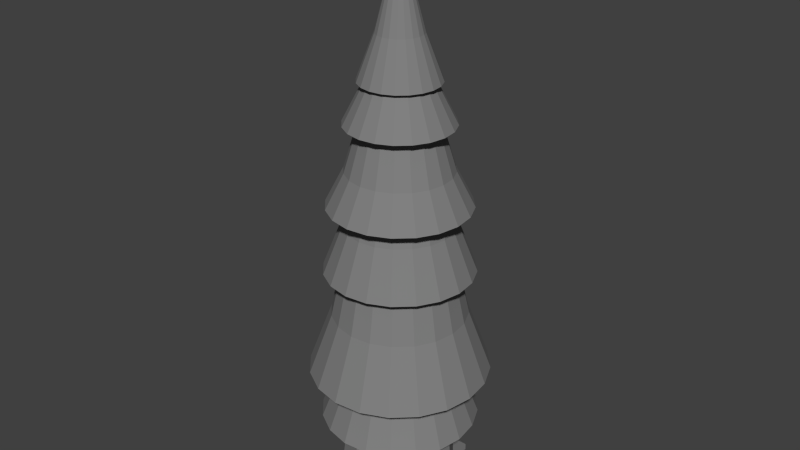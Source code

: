 # Source: LowPolyTree.blend  (saved by Blender 2.68.0; exported with 4.5.12 LTS)
import bpy
from mathutils import Matrix  # noqa: F401  (used for matrix-valued properties, if any)

bpy.ops.wm.read_factory_settings(use_empty=True)
scene = bpy.context.scene
scene.name = 'Scene'

# ---- collections
col_collection_1 = bpy.data.collections.new('Collection 1'); scene.collection.children.link(col_collection_1)

# ---- materials (node trees are filled in below, after node groups)
mat_tdsk_lowpolytree = bpy.data.materials.new('TDSK_LowPolyTree')
mat_tdsk_lowpolytree.alpha_threshold = 0.0
mat_tdsk_lowpolytree.use_transparent_shadow = False
mat_tdsk_lowpolytree.diffuse_color = (0.2203, 0.2203, 0.2203, 1.0)
mat_tdsk_lowpolytree.roughness = 0.5

# ---- material node trees

# ---- world
world_world = bpy.data.worlds.new('World'); scene.world = world_world
world_world.color = (0.05088, 0.05088, 0.05088)
world_world.use_sun_shadow = False
world_world.sun_shadow_jitter_overblur = 0.0
world_world.cycles.sampling_method = 'MANUAL'
world_world.cycles.sample_map_resolution = 256

# ---- meshes
me_headusobjexport584_group5 = bpy.data.meshes.new('headusOBJexport584 group5')
me_headusobjexport584_group5.from_pydata([(-0.0814, 0.5067, -0.1185), (-0.1203, 0.5067, -0.07997), (-0.1414, 0.5067, -0.02943), (-0.1415, 0.5067, -0.001979), (-0.1416, 0.5067, 0.02547), (-0.1208, 0.5067, 0.07636), (-0.08223, 0.5067, 0.1155), (-0.05696, 0.5067, 0.1262), (-0.03169, 0.5067, 0.1369), (0.0231, 0.5067, 0.1374), (0.07835, 0.5067, 0.1237), (0.1127, 0.5067, 0.07827), (0.1338, 0.5067, 0.02772), (0.1339, 0.5067, 0.0002763), (0.134, 0.5067, -0.02717), (0.1132, 0.5067, -0.07806), (0.07462, 0.5067, -0.1172), (0.04935, 0.5067, -0.1279), (0.02408, 0.5067, -0.1386), (-0.0307, 0.5067, -0.1391), (-0.08439, 0.2986, -0.1273), (-0.1256, 0.2882, -0.08642), (-0.03059, 0.309, -0.1491), (0.02489, 0.3246, -0.1527), (0.1223, 0.3258, -0.08406), (0.08582, 0.3313, -0.1267), (0.1472, 0.3313, -0.0337), (0.122, 0.309, 0.08212), (0.1471, 0.3246, 0.03251), (0.08529, 0.2986, 0.1299), (0.0308, 0.2891, 0.1423), (-0.02504, 0.2869, 0.146), (-0.1221, 0.2723, 0.0772), (-0.08596, 0.2802, 0.1201), (-0.1473, 0.2802, 0.02708), (-0.1511, 0.2861, -0.03658), (-0.09267, 2.205e-06, -0.1356), (-0.03461, 2.205e-06, -0.1591), (0.02323, 2.205e-06, -0.1677), (0.03971, 2.205e-06, -0.167), (0.06178, 2.205e-06, -0.1578), (0.05952, 2.205e-06, -0.1523), (0.09582, 2.205e-06, -0.1369), (0.08376, 2.205e-06, -0.1483), (0.1302, 2.205e-06, -0.08927), (0.1605, 2.205e-06, -0.03889), (0.1663, 2.205e-06, -0.02331), (0.1663, 2.205e-06, 0.0006093), (0.1603, 2.205e-06, 0.0005264), (0.1602, 2.205e-06, 0.03995), (0.1296, 2.205e-06, 0.08976), (0.1661, 2.205e-06, 0.02453), (0.08506, 2.205e-06, 0.1339), (0.027, 2.205e-06, 0.1574), (-0.03083, 2.205e-06, 0.166), (-0.04732, 2.205e-06, 0.1653), (-0.06939, 2.205e-06, 0.1561), (-0.06713, 2.205e-06, 0.1506), (-0.1034, 2.205e-06, 0.1352), (-0.1378, 2.205e-06, 0.08757), (-0.09137, 2.205e-06, 0.1466), (-0.1681, 2.205e-06, 0.03719), (-0.1739, 2.205e-06, 0.02161), (-0.1739, 2.205e-06, -0.002312), (-0.1679, 2.205e-06, -0.002228), (-0.1678, 2.205e-06, -0.04165), (-0.1372, 2.205e-06, -0.09146), (-0.1737, 2.205e-06, -0.02623), (-0.1352, 0.09103, -0.09009), (-0.09133, 0.09103, -0.1335), (-0.1648, 0.1045, -0.04103), (-0.1651, 0.1045, 0.03662), (-0.1721, 0.08044, 0.02141), (-0.1511, 0.2827, -0.003473), (-0.165, 0.1045, -0.002204), (-0.1358, 0.09103, 0.08624), (-0.1017, 0.1045, 0.1327), (-0.03023, 0.1045, 0.163), (-0.04685, 0.08044, 0.1636), (-0.0555, 0.2836, 0.1331), (-0.06598, 0.1045, 0.1478), (0.02654, 0.09103, 0.155), (0.08828, 0.09103, 0.1387), (0.1276, 0.09103, 0.08839), (0.1572, 0.1045, 0.03932), (0.1575, 0.1045, -0.03832), (0.1645, 0.08044, -0.02311), (0.1471, 0.328, -0.0005977), (0.1573, 0.1045, 0.0005013), (0.1282, 0.09103, -0.08794), (0.09411, 0.1045, -0.1344), (0.02262, 0.1045, -0.1647), (0.03925, 0.08044, -0.1653), (0.05536, 0.328, -0.1397), (0.05837, 0.1045, -0.1495), (-0.03415, 0.09103, -0.1567), (-0.2334, 2.205e-06, -0.006394), (-0.2334, 2.205e-06, 0.0001383), (-0.2335, 2.205e-06, -0.003128), (-0.2332, 0.01918, 0.0001113), (-0.172, 0.08044, -0.026), (-0.2332, 0.01918, -0.006363), (-0.2332, 0.01973, -0.003126), (-0.1719, 0.08447, -0.002296), (-0.09508, 2.205e-06, 0.2099), (-0.08907, 2.205e-06, 0.2124), (-0.09208, 2.205e-06, 0.2112), (-0.089, 0.01918, 0.2122), (-0.09051, 0.08044, 0.1451), (-0.09496, 0.01918, 0.2097), (-0.09198, 0.01973, 0.2109), (-0.06864, 0.08447, 0.1543), (0.2258, 2.205e-06, 0.004692), (0.2258, 2.205e-06, -0.001841), (0.2258, 2.205e-06, 0.001426), (0.2256, 0.01918, -0.001813), (0.1643, 0.08044, 0.0243), (0.2256, 0.01918, 0.004661), (0.2256, 0.01973, 0.001424), (0.1643, 0.08447, 0.0005943), (0.08747, 2.205e-06, -0.2116), (0.08146, 2.205e-06, -0.2141), (0.08447, 2.205e-06, -0.2129), (0.08139, 0.01918, -0.2139), (0.0829, 0.08044, -0.1468), (0.08736, 0.01918, -0.2114), (0.08437, 0.01973, -0.2126), (0.06103, 0.08447, -0.156), (-0.1818, 0.2471, -0.1508), (-0.2154, 0.2471, -0.08806), (-0.1601, 0.3936, -0.06549), (-0.1351, 0.3936, -0.1122), (-0.2279, 0.2471, -0.01662), (-0.1694, 0.3936, -0.01229), (-0.2179, 0.2471, 0.05647), (-0.162, 0.3936, 0.04213), (-0.1865, 0.2471, 0.1241), (-0.1386, 0.3936, 0.09247), (-0.1367, 0.2471, 0.1796), (-0.1015, 0.3936, 0.1338), (-0.0734, 0.2471, 0.2175), (-0.05437, 0.3936, 0.162), (-0.002842, 0.2471, 0.2342), (-0.001831, 0.3936, 0.1745), (0.06811, 0.2471, 0.228), (0.051, 0.3936, 0.1698), (0.1325, 0.2471, 0.1995), (0.09895, 0.3936, 0.1486), (0.184, 0.2471, 0.1515), (0.1373, 0.3936, 0.1129), (0.2176, 0.2471, 0.08872), (0.1624, 0.3936, 0.06615), (0.2301, 0.2471, 0.01729), (0.1716, 0.3936, 0.01296), (0.2201, 0.2471, -0.05581), (0.1642, 0.3936, -0.04147), (0.1887, 0.2471, -0.1234), (0.1408, 0.3936, -0.09181), (0.1389, 0.2471, -0.1789), (0.1037, 0.3936, -0.1331), (0.07563, 0.2471, -0.2168), (0.0566, 0.3936, -0.1614), (0.005062, 0.2471, -0.2335), (0.004055, 0.3936, -0.1738), (-0.06588, 0.2471, -0.2273), (-0.04877, 0.3936, -0.1692), (-0.1303, 0.2471, -0.1988), (-0.09673, 0.3936, -0.148), (-0.1258, 0.5471, -0.05149), (-0.1061, 0.5471, -0.08829), (-0.1331, 0.5471, -0.00961), (-0.1273, 0.5471, 0.03324), (-0.1088, 0.5471, 0.07287), (-0.07966, 0.5471, 0.1054), (-0.04257, 0.5471, 0.1276), (-0.001205, 0.5471, 0.1374), (0.04039, 0.5471, 0.1338), (0.07814, 0.5471, 0.1171), (0.1083, 0.5471, 0.08895), (0.1281, 0.5471, 0.05215), (0.1353, 0.5471, 0.01027), (0.1295, 0.5471, -0.03258), (0.1111, 0.5471, -0.07221), (0.08188, 0.5471, -0.1047), (0.04479, 0.5471, -0.127), (0.003429, 0.5471, -0.1368), (-0.03816, 0.5471, -0.1331), (-0.07591, 0.5471, -0.1164), (-0.1138, 0.6616, -0.04657), (-0.09594, 0.6616, -0.07988), (-0.1204, 0.6616, -0.008667), (-0.1151, 0.6616, 0.03012), (-0.09841, 0.6616, 0.06599), (-0.072, 0.6616, 0.09543), (-0.03843, 0.6616, 0.1156), (-0.0009842, 0.6616, 0.1244), (0.03666, 0.6616, 0.1211), (0.07082, 0.6616, 0.106), (0.09817, 0.6616, 0.08054), (0.116, 0.6616, 0.04723), (0.1226, 0.6616, 0.009326), (0.1173, 0.6616, -0.02946), (0.1006, 0.6616, -0.06533), (0.07422, 0.6616, -0.09477), (0.04065, 0.6616, -0.1149), (0.003208, 0.6616, -0.1238), (-0.03444, 0.6616, -0.1205), (-0.0686, 0.6616, -0.1053), (-0.204, 0.3975, -0.1668), (-0.2429, 0.3975, -0.09593), (-0.1806, 0.5746, -0.07135), (-0.1516, 0.5746, -0.1241), (-0.2579, 0.3975, -0.01569), (-0.1918, 0.5746, -0.0116), (-0.2476, 0.3975, 0.06613), (-0.1841, 0.5746, 0.04933), (-0.2129, 0.3975, 0.1415), (-0.1582, 0.5746, 0.1055), (-0.1572, 0.3975, 0.2031), (-0.1168, 0.5746, 0.1513), (-0.08609, 0.3975, 0.2448), (-0.06383, 0.5746, 0.1823), (-0.006416, 0.3975, 0.2625), (-0.004494, 0.5746, 0.1956), (0.07399, 0.3975, 0.2547), (0.05539, 0.5746, 0.1897), (0.1473, 0.3975, 0.2219), (0.11, 0.5746, 0.1653), (0.2062, 0.3975, 0.1674), (0.1539, 0.5746, 0.1248), (0.2451, 0.3975, 0.0966), (0.1828, 0.5746, 0.07201), (0.2601, 0.3975, 0.01635), (0.194, 0.5746, 0.01226), (0.2498, 0.3975, -0.06546), (0.1863, 0.5746, -0.04866), (0.2151, 0.3975, -0.1408), (0.1605, 0.5746, -0.1048), (0.1595, 0.3975, -0.2024), (0.119, 0.5746, -0.1506), (0.08831, 0.3975, -0.2441), (0.06605, 0.5746, -0.1817), (0.00864, 0.3975, -0.2619), (0.006718, 0.5746, -0.1949), (-0.07177, 0.3975, -0.254), (-0.05316, 0.5746, -0.1891), (-0.1451, 0.3975, -0.2212), (-0.1077, 0.5746, -0.1647), (-0.1419, 0.76, -0.0561), (-0.1191, 0.76, -0.09762), (-0.1507, 0.76, -0.009061), (-0.1447, 0.76, 0.0389), (-0.1243, 0.76, 0.08309), (-0.09172, 0.76, 0.1192), (-0.05001, 0.76, 0.1436), (-0.003304, 0.76, 0.1541), (0.04384, 0.76, 0.1494), (0.0868, 0.76, 0.1302), (0.1214, 0.76, 0.09829), (0.1442, 0.76, 0.05677), (0.153, 0.76, 0.009721), (0.1469, 0.76, -0.03824), (0.1266, 0.76, -0.08243), (0.09394, 0.76, -0.1185), (0.05223, 0.76, -0.143), (0.005524, 0.76, -0.1534), (-0.04162, 0.76, -0.1488), (-0.08458, 0.76, -0.1296), (-0.1284, 0.8983, -0.05075), (-0.1077, 0.8983, -0.08833), (-0.1363, 0.8983, -0.00817), (-0.1308, 0.8983, 0.03524), (-0.1124, 0.8983, 0.07524), (-0.08291, 0.8983, 0.1079), (-0.04516, 0.8983, 0.13), (-0.002884, 0.8983, 0.1395), (0.03978, 0.8983, 0.1353), (0.07867, 0.8983, 0.1179), (0.11, 0.8983, 0.08899), (0.1306, 0.8983, 0.05141), (0.1386, 0.8983, 0.00883), (0.1331, 0.8983, -0.03458), (0.1147, 0.8983, -0.07458), (0.08513, 0.8983, -0.1072), (0.04738, 0.8983, -0.1294), (0.005104, 0.8983, -0.1388), (-0.03756, 0.8983, -0.1346), (-0.07645, 0.8983, -0.1172), (-0.1636, 0.7048, -0.1315), (-0.196, 0.7048, -0.0742), (-0.1457, 0.8418, -0.05517), (-0.1216, 0.8418, -0.09782), (-0.2091, 0.7048, -0.009632), (-0.1554, 0.8418, -0.007088), (-0.2016, 0.7048, 0.05592), (-0.1498, 0.8418, 0.04172), (-0.1743, 0.7048, 0.116), (-0.1295, 0.8418, 0.08648), (-0.1298, 0.7048, 0.1648), (-0.09634, 0.8418, 0.1228), (-0.07244, 0.7048, 0.1975), (-0.05366, 0.8418, 0.1471), (-0.007935, 0.7048, 0.2109), (-0.005627, 0.8418, 0.1571), (0.05746, 0.7048, 0.2036), (0.04308, 0.8418, 0.1517), (0.1173, 0.7048, 0.1765), (0.08767, 0.8418, 0.1315), (0.1658, 0.7048, 0.1321), (0.1238, 0.8418, 0.09848), (0.1982, 0.7048, 0.07487), (0.1479, 0.8418, 0.05583), (0.2113, 0.7048, 0.01029), (0.1576, 0.8418, 0.007748), (0.2038, 0.7048, -0.05526), (0.1521, 0.8418, -0.04106), (0.1765, 0.7048, -0.1154), (0.1317, 0.8418, -0.08582), (0.132, 0.7048, -0.1641), (0.09856, 0.8418, -0.1221), (0.07467, 0.7048, -0.1968), (0.05589, 0.8418, -0.1465), (0.01015, 0.7048, -0.2102), (0.007847, 0.8418, -0.1564), (-0.05524, 0.7048, -0.203), (-0.04085, 0.8418, -0.1511), (-0.1151, 0.7048, -0.1759), (-0.08544, 0.8418, -0.1309), (-0.1144, 0.9853, -0.04337), (-0.09547, 0.9853, -0.07694), (-0.1221, 0.9853, -0.00551), (-0.1177, 0.9853, 0.03292), (-0.1017, 0.9853, 0.06816), (-0.07561, 0.9853, 0.09675), (-0.04201, 0.9853, 0.1159), (-0.004192, 0.9853, 0.1238), (0.03415, 0.9853, 0.1195), (0.06925, 0.9853, 0.1036), (0.09769, 0.9853, 0.0776), (0.1167, 0.9853, 0.04403), (0.1243, 0.9853, 0.00617), (0.1199, 0.9853, -0.03226), (0.1039, 0.9853, -0.06749), (0.07783, 0.9853, -0.09609), (0.04424, 0.9853, -0.1153), (0.006413, 0.9853, -0.1231), (-0.03193, 0.9853, -0.1189), (-0.06703, 0.9853, -0.103), (-0.1035, 1.092, -0.03922), (-0.0863, 1.092, -0.06961), (-0.1104, 1.092, -0.004956), (-0.1064, 1.092, 0.02983), (-0.09194, 1.092, 0.06172), (-0.06833, 1.092, 0.0876), (-0.03792, 1.092, 0.1049), (-0.003689, 1.092, 0.112), (0.03101, 1.092, 0.1082), (0.06279, 1.092, 0.09382), (0.08852, 1.092, 0.07027), (0.1057, 1.092, 0.03988), (0.1126, 1.092, 0.005616), (0.1087, 1.092, -0.02916), (0.09417, 1.092, -0.06106), (0.07055, 1.092, -0.08694), (0.04014, 1.092, -0.1043), (0.005913, 1.092, -0.1114), (-0.02879, 1.092, -0.1076), (-0.06057, 1.092, -0.09316), (-0.1552, 0.8959, -0.1248), (-0.186, 0.8959, -0.07041), (-0.1382, 0.9954, -0.05235), (-0.1153, 0.9954, -0.09283), (-0.1984, 0.8959, -0.009125), (-0.1474, 0.9954, -0.00671), (-0.1913, 0.8959, 0.05309), (-0.1421, 0.9954, 0.03962), (-0.1653, 0.8959, 0.1101), (-0.1228, 0.9954, 0.0821), (-0.1231, 0.8959, 0.1564), (-0.09138, 0.9954, 0.1166), (-0.0687, 0.8959, 0.1875), (-0.05087, 0.9954, 0.1397), (-0.007473, 0.8959, 0.2002), (-0.00528, 0.9954, 0.1491), (0.05459, 0.8959, 0.1933), (0.04094, 0.9954, 0.144), (0.1114, 0.8959, 0.1675), (0.08326, 0.9954, 0.1248), (0.1575, 0.8959, 0.1254), (0.1175, 0.9954, 0.09349), (0.1882, 0.8959, 0.07107), (0.1404, 0.9954, 0.05301), (0.2006, 0.8959, 0.009784), (0.1497, 0.9954, 0.00737), (0.1935, 0.8959, -0.05243), (0.1444, 0.9954, -0.03895), (0.1676, 0.8959, -0.1095), (0.125, 0.9954, -0.08143), (0.1253, 0.8959, -0.1558), (0.0936, 0.9954, -0.1159), (0.07092, 0.8959, -0.1868), (0.0531, 0.9954, -0.139), (0.009697, 0.8959, -0.1995), (0.007504, 0.9954, -0.1485), (-0.05237, 0.8959, -0.1926), (-0.03872, 0.9954, -0.1434), (-0.1092, 0.8959, -0.1669), (-0.08104, 0.9954, -0.1242), (-0.1086, 1.1, -0.04114), (-0.09055, 1.1, -0.07301), (-0.1158, 1.1, -0.005213), (-0.1117, 1.1, 0.03126), (-0.09646, 1.1, 0.0647), (-0.0717, 1.1, 0.09184), (-0.03982, 1.1, 0.11), (-0.003922, 1.1, 0.1175), (0.03246, 1.1, 0.1135), (0.06578, 1.1, 0.09836), (0.09277, 1.1, 0.07367), (0.1108, 1.1, 0.0418), (0.1181, 1.1, 0.005873), (0.1139, 1.1, -0.0306), (0.09869, 1.1, -0.06404), (0.07393, 1.1, -0.09118), (0.04204, 1.1, -0.1094), (0.006145, 1.1, -0.1168), (-0.03024, 1.1, -0.1128), (-0.06356, 1.1, -0.0977), (-0.09816, 1.177, -0.03721), (-0.08185, 1.177, -0.06605), (-0.1047, 1.177, -0.004687), (-0.101, 1.177, 0.02832), (-0.0872, 1.177, 0.05859), (-0.06479, 1.177, 0.08316), (-0.03593, 1.177, 0.09962), (-0.003445, 1.177, 0.1064), (0.02949, 1.177, 0.1027), (0.05965, 1.177, 0.08906), (0.08407, 1.177, 0.06671), (0.1004, 1.177, 0.03787), (0.107, 1.177, 0.005347), (0.1032, 1.177, -0.02766), (0.08943, 1.177, -0.05793), (0.06702, 1.177, -0.0825), (0.03815, 1.177, -0.09896), (0.005665, 1.177, -0.1057), (-0.02727, 1.177, -0.1021), (-0.05742, 1.177, -0.0884), (-0.117, 1.124, -0.09416), (-0.1402, 1.124, -0.0531), (-0.1041, 1.199, -0.03946), (-0.08682, 1.199, -0.07003), (-0.1496, 1.124, -0.006811), (-0.1111, 1.199, -0.004988), (-0.1442, 1.124, 0.04018), (-0.1071, 1.199, 0.03), (-0.1246, 1.124, 0.08326), (-0.0925, 1.199, 0.06209), (-0.0927, 1.124, 0.1182), (-0.06874, 1.199, 0.08812), (-0.05162, 1.124, 0.1417), (-0.03815, 1.199, 0.1056), (-0.005375, 1.124, 0.1513), (-0.003716, 1.199, 0.1127), (0.0415, 1.124, 0.1461), (0.03119, 1.199, 0.1089), (0.08443, 1.124, 0.1266), (0.06315, 1.199, 0.09438), (0.1192, 1.124, 0.09482), (0.08904, 1.199, 0.07069), (0.1424, 1.124, 0.05376), (0.1063, 1.199, 0.04012), (0.1518, 1.124, 0.007471), (0.1133, 1.199, 0.005647), (0.1464, 1.124, -0.03952), (0.1093, 1.199, -0.02934), (0.1268, 1.124, -0.0826), (0.09472, 1.199, -0.06142), (0.09492, 1.124, -0.1176), (0.07096, 1.199, -0.08746), (0.05384, 1.124, -0.141), (0.04037, 1.199, -0.1049), (0.007595, 1.124, -0.1506), (0.005939, 1.199, -0.1121), (-0.03928, 1.124, -0.1454), (-0.02897, 1.199, -0.1082), (-0.08221, 1.124, -0.126), (-0.06093, 1.199, -0.09371), (-0.06618, 1.278, -0.02512), (-0.05513, 1.278, -0.04467), (-0.07065, 1.278, -0.003071), (-0.06809, 1.278, 0.01931), (-0.05876, 1.278, 0.03983), (-0.04357, 1.278, 0.05648), (-0.024, 1.278, 0.06764), (-0.001976, 1.278, 0.07221), (0.02035, 1.278, 0.06974), (0.04079, 1.278, 0.06048), (0.05735, 1.278, 0.04533), (0.06841, 1.278, 0.02578), (0.07287, 1.278, 0.003731), (0.07032, 1.278, -0.01865), (0.06098, 1.278, -0.03917), (0.04579, 1.278, -0.05582), (0.02622, 1.278, -0.06698), (0.0042, 1.278, -0.07155), (-0.01813, 1.278, -0.06908), (-0.03857, 1.278, -0.05982), (-0.04635, 1.381, -0.01762), (-0.03855, 1.381, -0.03141), (-0.0495, 1.381, -0.002069), (-0.0477, 1.381, 0.01371), (-0.04111, 1.381, 0.02819), (-0.0304, 1.381, 0.03993), (-0.0166, 1.381, 0.0478), (-0.001068, 1.381, 0.05102), (0.01468, 1.381, 0.04928), (0.02909, 1.381, 0.04275), (0.04078, 1.381, 0.03207), (0.04857, 1.381, 0.01828), (0.05172, 1.381, 0.002728), (0.04992, 1.381, -0.01305), (0.04333, 1.381, -0.02753), (0.03262, 1.381, -0.03927), (0.01882, 1.381, -0.04714), (0.003288, 1.381, -0.05036), (-0.01246, 1.381, -0.04862), (-0.02687, 1.381, -0.04209), (-0.08588, 1.238, -0.0688), (-0.1032, 1.238, -0.03848), (-0.05921, 1.363, -0.02211), (-0.04919, 1.363, -0.03964), (-0.1103, 1.238, -0.00435), (-0.06332, 1.363, -0.002376), (-0.1065, 1.238, 0.03024), (-0.06113, 1.363, 0.01762), (-0.09221, 1.238, 0.06189), (-0.05284, 1.363, 0.03592), (-0.06874, 1.238, 0.08752), (-0.03928, 1.363, 0.05074), (-0.03844, 1.238, 0.1046), (-0.02176, 1.363, 0.06063), (-0.004265, 1.238, 0.1115), (-0.001999, 1.363, 0.06461), (0.03043, 1.238, 0.1075), (0.01807, 1.363, 0.0623), (0.06226, 1.238, 0.09303), (0.03647, 1.363, 0.05393), (0.08811, 1.238, 0.06947), (0.05141, 1.363, 0.0403), (0.1054, 1.238, 0.03914), (0.06143, 1.363, 0.02277), (0.1126, 1.238, 0.00501), (0.06554, 1.363, 0.003036), (0.1088, 1.238, -0.02957), (0.06335, 1.363, -0.01696), (0.09443, 1.238, -0.06123), (0.05507, 1.363, -0.03526), (0.07096, 1.238, -0.08686), (0.0415, 1.363, -0.05008), (0.04066, 1.238, -0.104), (0.02398, 1.363, -0.05997), (0.006489, 1.238, -0.1108), (0.004219, 1.363, -0.06395), (-0.02821, 1.238, -0.1069), (-0.01584, 1.363, -0.06164), (-0.06004, 1.238, -0.09237), (-0.03424, 1.363, -0.05326), (-0.02748, 1.494, -0.0103), (-0.02273, 1.494, -0.01862), (-0.02943, 1.494, -0.0009527), (-0.02839, 1.494, 0.008525), (-0.02446, 1.494, 0.0172), (-0.01803, 1.494, 0.02423), (-0.009727, 1.494, 0.02891), (-0.0003624, 1.494, 0.0308), (0.009148, 1.494, 0.0297), (0.01787, 1.494, 0.02573), (0.02495, 1.494, 0.01928), (0.0297, 1.494, 0.01097), (0.03165, 1.494, 0.001613), (0.03061, 1.494, -0.007865), (0.02668, 1.494, -0.01654), (0.02025, 1.494, -0.02356), (0.01195, 1.494, -0.02825), (0.002583, 1.494, -0.03014), (-0.006924, 1.494, -0.02904), (-0.01565, 1.494, -0.02507), (-0.0002022, 1.664, -0.0001577), (1.526e-05, 1.664, -0.0005397), (-0.0002899, 1.664, 0.0002713), (-0.0002441, 1.664, 0.0007063), (-6.485e-05, 1.664, 0.001105), (0.0002327, 1.664, 0.001427), (0.0006142, 1.664, 0.001642), (0.001041, 1.664, 0.001729), (0.00148, 1.664, 0.001678), (0.001881, 1.664, 0.001496), (0.002205, 1.664, 0.0012), (0.002422, 1.664, 0.0008183), (0.002514, 1.664, 0.0003893), (0.002464, 1.664, -4.566e-05), (0.002285, 1.664, -0.0004447), (0.001991, 1.664, -0.0007666), (0.00161, 1.664, -0.0009817), (0.001179, 1.664, -0.001069), (0.0007401, 1.664, -0.001019), (0.0003433, 1.664, -0.0008357)], [], [(0, 20, 21, 1), (20, 0, 19, 22), (18, 23, 22, 19), (15, 24, 25, 16), (14, 26, 24, 15), (11, 27, 28, 12), (10, 29, 27, 11), (9, 30, 29, 10), (8, 31, 30, 9), (5, 32, 33, 6), (4, 34, 32, 5), (1, 21, 35, 2), (44, 89, 85, 45), (99, 102, 98, 97), (38, 39, 40, 41), (76, 75, 59, 58), (42, 41, 40, 43), (67, 100, 70, 65), (75, 71, 61, 59), (45, 46, 47, 48), (37, 95, 91, 38), (49, 48, 47, 51), (101, 100, 67, 96), (83, 82, 52, 50), (82, 81, 53, 52), (54, 55, 56, 57), (99, 97, 62, 72), (123, 121, 39, 92), (58, 57, 56, 60), (102, 101, 96, 98), (61, 62, 63, 64), (77, 78, 55, 54), (113, 115, 118, 114), (65, 64, 63, 67), (84, 83, 50, 49), (68, 21, 20, 69), (70, 35, 21, 68), (71, 34, 73, 74), (75, 32, 34, 71), (76, 33, 32, 75), (77, 31, 79, 80), (81, 30, 31, 77), (82, 29, 30, 81), (83, 27, 29, 82), (84, 28, 27, 83), (85, 26, 87, 88), (89, 24, 26, 85), (90, 25, 24, 89), (91, 23, 93, 94), (95, 22, 23, 91), (69, 20, 22, 95), (91, 92, 39, 38), (68, 69, 36, 66), (62, 97, 98, 63), (42, 90, 89, 44), (100, 101, 102, 103), (125, 124, 43, 120), (81, 77, 54, 53), (55, 105, 106, 56), (109, 108, 60, 104), (108, 109, 110, 111), (113, 46, 86, 115), (118, 117, 112, 114), (46, 113, 114, 47), (105, 55, 78, 107), (116, 117, 118, 119), (117, 116, 51, 112), (123, 126, 122, 121), (39, 121, 122, 40), (125, 120, 122, 126), (124, 125, 126, 127), (127, 94, 90, 124), (127, 126, 123, 92), (40, 122, 120, 43), (94, 127, 92, 91), (94, 93, 25, 90), (17, 93, 23, 18), (124, 90, 42, 43), (105, 107, 110, 106), (119, 88, 84, 116), (119, 118, 115, 86), (47, 114, 112, 51), (88, 119, 86, 85), (88, 87, 28, 84), (13, 87, 26, 14), (116, 84, 49, 51), (111, 80, 76, 108), (111, 110, 107, 78), (56, 106, 104, 60), (80, 111, 78, 77), (80, 79, 33, 76), (7, 79, 31, 8), (36, 69, 95, 37), (103, 74, 70, 100), (103, 102, 99, 72), (63, 98, 96, 67), (74, 103, 72, 71), (74, 73, 35, 70), (3, 73, 34, 4), (108, 76, 58, 60), (70, 68, 66, 65), (85, 86, 46, 45), (71, 72, 62, 61), (35, 73, 3, 2), (33, 79, 7, 6), (28, 87, 13, 12), (25, 93, 17, 16), (128, 129, 130, 131), (129, 132, 133, 130), (132, 134, 135, 133), (134, 136, 137, 135), (136, 138, 139, 137), (138, 140, 141, 139), (140, 142, 143, 141), (142, 144, 145, 143), (144, 146, 147, 145), (146, 148, 149, 147), (148, 150, 151, 149), (150, 152, 153, 151), (152, 154, 155, 153), (154, 156, 157, 155), (156, 158, 159, 157), (158, 160, 161, 159), (160, 162, 163, 161), (162, 164, 165, 163), (164, 166, 167, 165), (166, 128, 131, 167), (131, 130, 168, 169), (130, 133, 170, 168), (133, 135, 171, 170), (135, 137, 172, 171), (137, 139, 173, 172), (139, 141, 174, 173), (141, 143, 175, 174), (143, 145, 176, 175), (145, 147, 177, 176), (147, 149, 178, 177), (149, 151, 179, 178), (151, 153, 180, 179), (153, 155, 181, 180), (155, 157, 182, 181), (157, 159, 183, 182), (159, 161, 184, 183), (161, 163, 185, 184), (163, 165, 186, 185), (165, 167, 187, 186), (167, 131, 169, 187), (169, 168, 188, 189), (168, 170, 190, 188), (170, 171, 191, 190), (171, 172, 192, 191), (172, 173, 193, 192), (173, 174, 194, 193), (174, 175, 195, 194), (175, 176, 196, 195), (176, 177, 197, 196), (177, 178, 198, 197), (178, 179, 199, 198), (179, 180, 200, 199), (180, 181, 201, 200), (181, 182, 202, 201), (182, 183, 203, 202), (183, 184, 204, 203), (184, 185, 205, 204), (185, 186, 206, 205), (186, 187, 207, 206), (187, 169, 189, 207), (208, 209, 210, 211), (209, 212, 213, 210), (212, 214, 215, 213), (214, 216, 217, 215), (216, 218, 219, 217), (218, 220, 221, 219), (220, 222, 223, 221), (222, 224, 225, 223), (224, 226, 227, 225), (226, 228, 229, 227), (228, 230, 231, 229), (230, 232, 233, 231), (232, 234, 235, 233), (234, 236, 237, 235), (236, 238, 239, 237), (238, 240, 241, 239), (240, 242, 243, 241), (242, 244, 245, 243), (244, 246, 247, 245), (246, 208, 211, 247), (211, 210, 248, 249), (210, 213, 250, 248), (213, 215, 251, 250), (215, 217, 252, 251), (217, 219, 253, 252), (219, 221, 254, 253), (221, 223, 255, 254), (223, 225, 256, 255), (225, 227, 257, 256), (227, 229, 258, 257), (229, 231, 259, 258), (231, 233, 260, 259), (233, 235, 261, 260), (235, 237, 262, 261), (237, 239, 263, 262), (239, 241, 264, 263), (241, 243, 265, 264), (243, 245, 266, 265), (245, 247, 267, 266), (247, 211, 249, 267), (249, 248, 268, 269), (248, 250, 270, 268), (250, 251, 271, 270), (251, 252, 272, 271), (252, 253, 273, 272), (253, 254, 274, 273), (254, 255, 275, 274), (255, 256, 276, 275), (256, 257, 277, 276), (257, 258, 278, 277), (258, 259, 279, 278), (259, 260, 280, 279), (260, 261, 281, 280), (261, 262, 282, 281), (262, 263, 283, 282), (263, 264, 284, 283), (264, 265, 285, 284), (265, 266, 286, 285), (266, 267, 287, 286), (267, 249, 269, 287), (288, 289, 290, 291), (289, 292, 293, 290), (292, 294, 295, 293), (294, 296, 297, 295), (296, 298, 299, 297), (298, 300, 301, 299), (300, 302, 303, 301), (302, 304, 305, 303), (304, 306, 307, 305), (306, 308, 309, 307), (308, 310, 311, 309), (310, 312, 313, 311), (312, 314, 315, 313), (314, 316, 317, 315), (316, 318, 319, 317), (318, 320, 321, 319), (320, 322, 323, 321), (322, 324, 325, 323), (324, 326, 327, 325), (326, 288, 291, 327), (291, 290, 328, 329), (290, 293, 330, 328), (293, 295, 331, 330), (295, 297, 332, 331), (297, 299, 333, 332), (299, 301, 334, 333), (301, 303, 335, 334), (303, 305, 336, 335), (305, 307, 337, 336), (307, 309, 338, 337), (309, 311, 339, 338), (311, 313, 340, 339), (313, 315, 341, 340), (315, 317, 342, 341), (317, 319, 343, 342), (319, 321, 344, 343), (321, 323, 345, 344), (323, 325, 346, 345), (325, 327, 347, 346), (327, 291, 329, 347), (329, 328, 348, 349), (328, 330, 350, 348), (330, 331, 351, 350), (331, 332, 352, 351), (332, 333, 353, 352), (333, 334, 354, 353), (334, 335, 355, 354), (335, 336, 356, 355), (336, 337, 357, 356), (337, 338, 358, 357), (338, 339, 359, 358), (339, 340, 360, 359), (340, 341, 361, 360), (341, 342, 362, 361), (342, 343, 363, 362), (343, 344, 364, 363), (344, 345, 365, 364), (345, 346, 366, 365), (346, 347, 367, 366), (347, 329, 349, 367), (368, 369, 370, 371), (369, 372, 373, 370), (372, 374, 375, 373), (374, 376, 377, 375), (376, 378, 379, 377), (378, 380, 381, 379), (380, 382, 383, 381), (382, 384, 385, 383), (384, 386, 387, 385), (386, 388, 389, 387), (388, 390, 391, 389), (390, 392, 393, 391), (392, 394, 395, 393), (394, 396, 397, 395), (396, 398, 399, 397), (398, 400, 401, 399), (400, 402, 403, 401), (402, 404, 405, 403), (404, 406, 407, 405), (406, 368, 371, 407), (371, 370, 408, 409), (370, 373, 410, 408), (373, 375, 411, 410), (375, 377, 412, 411), (377, 379, 413, 412), (379, 381, 414, 413), (381, 383, 415, 414), (383, 385, 416, 415), (385, 387, 417, 416), (387, 389, 418, 417), (389, 391, 419, 418), (391, 393, 420, 419), (393, 395, 421, 420), (395, 397, 422, 421), (397, 399, 423, 422), (399, 401, 424, 423), (401, 403, 425, 424), (403, 405, 426, 425), (405, 407, 427, 426), (407, 371, 409, 427), (409, 408, 428, 429), (408, 410, 430, 428), (410, 411, 431, 430), (411, 412, 432, 431), (412, 413, 433, 432), (413, 414, 434, 433), (414, 415, 435, 434), (415, 416, 436, 435), (416, 417, 437, 436), (417, 418, 438, 437), (418, 419, 439, 438), (419, 420, 440, 439), (420, 421, 441, 440), (421, 422, 442, 441), (422, 423, 443, 442), (423, 424, 444, 443), (424, 425, 445, 444), (425, 426, 446, 445), (426, 427, 447, 446), (427, 409, 429, 447), (448, 449, 450, 451), (449, 452, 453, 450), (452, 454, 455, 453), (454, 456, 457, 455), (456, 458, 459, 457), (458, 460, 461, 459), (460, 462, 463, 461), (462, 464, 465, 463), (464, 466, 467, 465), (466, 468, 469, 467), (468, 470, 471, 469), (470, 472, 473, 471), (472, 474, 475, 473), (474, 476, 477, 475), (476, 478, 479, 477), (478, 480, 481, 479), (480, 482, 483, 481), (482, 484, 485, 483), (484, 486, 487, 485), (486, 448, 451, 487), (451, 450, 488, 489), (450, 453, 490, 488), (453, 455, 491, 490), (455, 457, 492, 491), (457, 459, 493, 492), (459, 461, 494, 493), (461, 463, 495, 494), (463, 465, 496, 495), (465, 467, 497, 496), (467, 469, 498, 497), (469, 471, 499, 498), (471, 473, 500, 499), (473, 475, 501, 500), (475, 477, 502, 501), (477, 479, 503, 502), (479, 481, 504, 503), (481, 483, 505, 504), (483, 485, 506, 505), (485, 487, 507, 506), (487, 451, 489, 507), (489, 488, 508, 509), (488, 490, 510, 508), (490, 491, 511, 510), (491, 492, 512, 511), (492, 493, 513, 512), (493, 494, 514, 513), (494, 495, 515, 514), (495, 496, 516, 515), (496, 497, 517, 516), (497, 498, 518, 517), (498, 499, 519, 518), (499, 500, 520, 519), (500, 501, 521, 520), (501, 502, 522, 521), (502, 503, 523, 522), (503, 504, 524, 523), (504, 505, 525, 524), (505, 506, 526, 525), (506, 507, 527, 526), (507, 489, 509, 527), (528, 529, 530, 531), (529, 532, 533, 530), (532, 534, 535, 533), (534, 536, 537, 535), (536, 538, 539, 537), (538, 540, 541, 539), (540, 542, 543, 541), (542, 544, 545, 543), (544, 546, 547, 545), (546, 548, 549, 547), (548, 550, 551, 549), (550, 552, 553, 551), (552, 554, 555, 553), (554, 556, 557, 555), (556, 558, 559, 557), (558, 560, 561, 559), (560, 562, 563, 561), (562, 564, 565, 563), (564, 566, 567, 565), (566, 528, 531, 567), (531, 530, 568, 569), (530, 533, 570, 568), (533, 535, 571, 570), (535, 537, 572, 571), (537, 539, 573, 572), (539, 541, 574, 573), (541, 543, 575, 574), (543, 545, 576, 575), (545, 547, 577, 576), (547, 549, 578, 577), (549, 551, 579, 578), (551, 553, 580, 579), (553, 555, 581, 580), (555, 557, 582, 581), (557, 559, 583, 582), (559, 561, 584, 583), (561, 563, 585, 584), (563, 565, 586, 585), (565, 567, 587, 586), (567, 531, 569, 587), (569, 568, 588, 589), (568, 570, 590, 588), (570, 571, 591, 590), (571, 572, 592, 591), (572, 573, 593, 592), (573, 574, 594, 593), (574, 575, 595, 594), (575, 576, 596, 595), (576, 577, 597, 596), (577, 578, 598, 597), (578, 579, 599, 598), (579, 580, 600, 599), (580, 581, 601, 600), (581, 582, 602, 601), (582, 583, 603, 602), (583, 584, 604, 603), (584, 585, 605, 604), (585, 586, 606, 605), (586, 587, 607, 606), (587, 569, 589, 607), (110, 109, 104, 106)])
_uv = me_headusobjexport584_group5.uv_layers.new(name='UVMap')
_uv.uv.foreach_set('vector', [0.8084, 0.5576, 0.7657, 0.5725, 0.7533, 0.5374, 0.7989, 0.5244, 0.7657, 0.5725, 0.8084, 0.5576, 0.8199, 0.5905, 0.7799, 0.6067, 0.8331, 0.623, 0.7959, 0.6383, 0.7799, 0.6067, 0.8199, 0.5905, 0.8663, 0.6853, 0.8326, 0.7065, 0.8156, 0.6753, 0.8487, 0.655, 0.8429, 0.1894, 0.8088, 0.1705, 0.8245, 0.1385, 0.8591, 0.1583, 0.8167, 0.2551, 0.7761, 0.2404, 0.7908, 0.2083, 0.8286, 0.222, 0.8054, 0.2897, 0.7623, 0.2763, 0.7761, 0.2404, 0.8167, 0.2551, 0.797, 0.3248, 0.7519, 0.3105, 0.7623, 0.2763, 0.8054, 0.2897, 0.7902, 0.3583, 0.7438, 0.3456, 0.7519, 0.3105, 0.797, 0.3248, 0.7858, 0.4246, 0.7352, 0.425, 0.7374, 0.3887, 0.7865, 0.391, 0.7871, 0.4583, 0.7381, 0.4613, 0.7352, 0.425, 0.7858, 0.4246, 0.7989, 0.5244, 0.7533, 0.5374, 0.7445, 0.5026, 0.7914, 0.491, 0.7618, 0.1048, 0.7795, 0.1142, 0.7648, 0.1479, 0.7433, 0.1378, 0.04285, 0.009, 0.04116, 0.008969, 0.04133, 0.004952, 0.04459, 0.005978, 0.7291, 0.6646, 0.7346, 0.6737, 0.7408, 0.6875, 0.7375, 0.6891, 0.6972, 0.3892, 0.6945, 0.4255, 0.6743, 0.4258, 0.6735, 0.3875, 0.7515, 0.7107, 0.7375, 0.6891, 0.7408, 0.6875, 0.7478, 0.7009, 0.6812, 0.5046, 0.6976, 0.502, 0.7051, 0.5108, 0.6817, 0.5152, 0.6945, 0.4255, 0.698, 0.4619, 0.6744, 0.4641, 0.6743, 0.4258, 0.7433, 0.1378, 0.7401, 0.1478, 0.7336, 0.1615, 0.7302, 0.16, 0.7164, 0.6288, 0.735, 0.622, 0.7508, 0.6551, 0.7291, 0.6646, 0.7229, 0.1848, 0.7302, 0.16, 0.7336, 0.1615, 0.728, 0.1756, 0.03947, 0.008848, 0.0244, 0.04914, 0.01162, 0.03644, 0.038, 0.005699, 0.7306, 0.227, 0.7188, 0.2654, 0.6996, 0.2599, 0.7117, 0.2212, 0.7188, 0.2654, 0.7086, 0.3042, 0.6894, 0.2992, 0.6996, 0.2599, 0.6796, 0.3362, 0.6794, 0.3468, 0.6771, 0.3619, 0.6734, 0.3614, 0.04285, 0.009, 0.04459, 0.005978, 0.06846, 0.03889, 0.05469, 0.05049, 0.1623, 0.2584, 0.159, 0.2572, 0.1873, 0.2281, 0.2011, 0.2397, 0.6735, 0.3875, 0.6734, 0.3614, 0.6771, 0.3619, 0.6757, 0.377, 0.04116, 0.008969, 0.03947, 0.008848, 0.038, 0.005699, 0.04133, 0.004952, 0.6744, 0.4641, 0.6769, 0.4745, 0.6786, 0.4896, 0.6749, 0.4901, 0.7031, 0.3402, 0.6958, 0.3491, 0.6794, 0.3468, 0.6796, 0.3362, 0.4783, 0.02696, 0.4748, 0.02731, 0.4739, 0.02592, 0.4772, 0.02372, 0.6817, 0.5152, 0.6749, 0.4901, 0.6786, 0.4896, 0.6812, 0.5046, 0.745, 0.1934, 0.7306, 0.227, 0.7117, 0.2212, 0.7229, 0.1848, 0.7112, 0.5469, 0.7533, 0.5374, 0.7657, 0.5725, 0.7222, 0.5847, 0.7051, 0.5108, 0.7445, 0.5026, 0.7533, 0.5374, 0.7112, 0.5469, 0.698, 0.4619, 0.7381, 0.4613, 0.7409, 0.4813, 0.702, 0.4862, 0.6945, 0.4255, 0.7352, 0.425, 0.7381, 0.4613, 0.698, 0.4619, 0.6972, 0.3892, 0.7374, 0.3887, 0.7352, 0.425, 0.6945, 0.4255, 0.7031, 0.3402, 0.7438, 0.3456, 0.7405, 0.3671, 0.7006, 0.3647, 0.7086, 0.3042, 0.7519, 0.3105, 0.7438, 0.3456, 0.7031, 0.3402, 0.7188, 0.2654, 0.7623, 0.2763, 0.7519, 0.3105, 0.7086, 0.3042, 0.7306, 0.227, 0.7761, 0.2404, 0.7623, 0.2763, 0.7188, 0.2654, 0.745, 0.1934, 0.7908, 0.2083, 0.7761, 0.2404, 0.7306, 0.227, 0.7648, 0.1479, 0.8088, 0.1705, 0.7999, 0.1894, 0.7553, 0.1708, 0.7795, 0.1142, 0.8245, 0.1385, 0.8088, 0.1705, 0.7648, 0.1479, 0.7726, 0.6997, 0.8156, 0.6753, 0.8326, 0.7065, 0.7887, 0.7327, 0.7508, 0.6551, 0.7959, 0.6383, 0.8059, 0.6567, 0.762, 0.6773, 0.735, 0.622, 0.7799, 0.6067, 0.7959, 0.6383, 0.7508, 0.6551, 0.7222, 0.5847, 0.7657, 0.5725, 0.7799, 0.6067, 0.735, 0.622, 0.7508, 0.6551, 0.7496, 0.6666, 0.7346, 0.6737, 0.7291, 0.6646, 0.7112, 0.5469, 0.7222, 0.5847, 0.7034, 0.5907, 0.692, 0.552, 0.06846, 0.03889, 0.04459, 0.005978, 0.04587, 0.0044, 0.07697, 0.0262, 0.7515, 0.7107, 0.7726, 0.6997, 0.7887, 0.7327, 0.7714, 0.7429, 0.0244, 0.04914, 0.03947, 0.008848, 0.04116, 0.008969, 0.03952, 0.05036, 0.1627, 0.2617, 0.2051, 0.2698, 0.1948, 0.2845, 0.1599, 0.2637, 0.7086, 0.3042, 0.7031, 0.3402, 0.6796, 0.3362, 0.6894, 0.2992, 0.01863, 0.126, 0.04903, 0.09925, 0.05071, 0.1004, 0.03199, 0.1334, 0.04567, 0.09442, 0.004032, 0.08307, 0.01548, 0.06915, 0.04867, 0.09263, 0.004032, 0.08307, 0.04567, 0.09442, 0.04572, 0.09612, 0.004347, 0.09826, 0.4783, 0.02696, 0.4654, 0.06554, 0.448, 0.06111, 0.4748, 0.02731, 0.4739, 0.02592, 0.473, 0.02448, 0.4747, 0.02145, 0.4772, 0.02372, 0.4654, 0.06554, 0.4783, 0.02696, 0.4803, 0.02708, 0.4807, 0.06506, 0.04903, 0.09925, 0.01863, 0.126, 0.005766, 0.1134, 0.04586, 0.09781, 0.4315, 0.0357, 0.473, 0.02448, 0.4739, 0.02592, 0.4393, 0.04871, 0.473, 0.02448, 0.4315, 0.0357, 0.4343, 0.01792, 0.4747, 0.02145, 0.1623, 0.2584, 0.1626, 0.26, 0.1586, 0.2605, 0.159, 0.2572, 0.1873, 0.2281, 0.159, 0.2572, 0.1573, 0.2561, 0.1734, 0.2218, 0.1627, 0.2617, 0.1599, 0.2637, 0.1586, 0.2605, 0.1626, 0.26, 0.2051, 0.2698, 0.1627, 0.2617, 0.1626, 0.26, 0.2036, 0.2547, 0.7569, 0.6797, 0.762, 0.6773, 0.7726, 0.6997, 0.7627, 0.6935, 0.2036, 0.2547, 0.1626, 0.26, 0.1623, 0.2584, 0.2011, 0.2397, 0.1829, 0.2942, 0.1584, 0.2651, 0.1599, 0.2637, 0.1948, 0.2845, 0.762, 0.6773, 0.7569, 0.6797, 0.7496, 0.6666, 0.7508, 0.6551, 0.762, 0.6773, 0.8059, 0.6567, 0.8156, 0.6753, 0.7726, 0.6997, 0.8411, 0.6389, 0.8059, 0.6567, 0.7959, 0.6383, 0.8331, 0.623, 0.7627, 0.6935, 0.7726, 0.6997, 0.7515, 0.7107, 0.7478, 0.7009, 0.04903, 0.09925, 0.04586, 0.09781, 0.04572, 0.09612, 0.04974, 0.09589, 0.75, 0.1685, 0.7553, 0.1708, 0.745, 0.1934, 0.7433, 0.182, 0.4393, 0.04871, 0.4739, 0.02592, 0.4748, 0.02731, 0.448, 0.06111, 0.4407, 0.004032, 0.4754, 0.01953, 0.4747, 0.02145, 0.4343, 0.01792, 0.7553, 0.1708, 0.75, 0.1685, 0.7553, 0.1545, 0.7648, 0.1479, 0.7553, 0.1708, 0.7999, 0.1894, 0.7908, 0.2083, 0.745, 0.1934, 0.8359, 0.2057, 0.7999, 0.1894, 0.8088, 0.1705, 0.8429, 0.1894, 0.7433, 0.182, 0.745, 0.1934, 0.7229, 0.1848, 0.728, 0.1756, 0.6948, 0.364, 0.7006, 0.3647, 0.6972, 0.3892, 0.6922, 0.3787, 0.004347, 0.09826, 0.04572, 0.09612, 0.04586, 0.09781, 0.005766, 0.1134, 0.02807, 0.06048, 0.05023, 0.09133, 0.04867, 0.09263, 0.01548, 0.06915, 0.7006, 0.3647, 0.6948, 0.364, 0.6958, 0.3491, 0.7031, 0.3402, 0.7006, 0.3647, 0.7405, 0.3671, 0.7374, 0.3887, 0.6972, 0.3892, 0.7881, 0.3747, 0.7405, 0.3671, 0.7438, 0.3456, 0.7902, 0.3583, 0.7034, 0.5907, 0.7222, 0.5847, 0.735, 0.622, 0.7164, 0.6288, 0.6963, 0.4871, 0.702, 0.4862, 0.7051, 0.5108, 0.6976, 0.502, 0.03952, 0.05036, 0.04116, 0.008969, 0.04285, 0.009, 0.05469, 0.05049, 0.004032, 0.02318, 0.03683, 0.004032, 0.038, 0.005699, 0.01162, 0.03644, 0.702, 0.4862, 0.6963, 0.4871, 0.6933, 0.4724, 0.698, 0.4619, 0.702, 0.4862, 0.7409, 0.4813, 0.7445, 0.5026, 0.7051, 0.5108, 0.789, 0.4746, 0.7409, 0.4813, 0.7381, 0.4613, 0.7871, 0.4583, 0.6922, 0.3787, 0.6972, 0.3892, 0.6735, 0.3875, 0.6757, 0.377, 0.7051, 0.5108, 0.7112, 0.5469, 0.692, 0.552, 0.6817, 0.5152, 0.7648, 0.1479, 0.7553, 0.1545, 0.7401, 0.1478, 0.7433, 0.1378, 0.698, 0.4619, 0.6933, 0.4724, 0.6769, 0.4745, 0.6744, 0.4641, 0.7445, 0.5026, 0.7409, 0.4813, 0.789, 0.4746, 0.7914, 0.491, 0.7374, 0.3887, 0.7405, 0.3671, 0.7881, 0.3747, 0.7865, 0.391, 0.7908, 0.2083, 0.7999, 0.1894, 0.8359, 0.2057, 0.8286, 0.222, 0.8156, 0.6753, 0.8059, 0.6567, 0.8411, 0.6389, 0.8487, 0.655, 0.4372, 0.2414, 0.4645, 0.2701, 0.4286, 0.3042, 0.4051, 0.2796, 0.4645, 0.2701, 0.4885, 0.3018, 0.4496, 0.3317, 0.4286, 0.3042, 0.4885, 0.3018, 0.5096, 0.3359, 0.4682, 0.3613, 0.4496, 0.3317, 0.5096, 0.3359, 0.5283, 0.3717, 0.4846, 0.3926, 0.4682, 0.3613, 0.5283, 0.3717, 0.5444, 0.4087, 0.4986, 0.4249, 0.4846, 0.3926, 0.5444, 0.4087, 0.5575, 0.4467, 0.5099, 0.4581, 0.4986, 0.4249, 0.5575, 0.4467, 0.5671, 0.4853, 0.5179, 0.4916, 0.5099, 0.4581, 0.5671, 0.4853, 0.5721, 0.5247, 0.5222, 0.5254, 0.5179, 0.4916, 0.5721, 0.5247, 0.5717, 0.5645, 0.5219, 0.5593, 0.5222, 0.5254, 0.5717, 0.5645, 0.5651, 0.6047, 0.5166, 0.5928, 0.5219, 0.5593, 0.5651, 0.6047, 0.5515, 0.6444, 0.5057, 0.6254, 0.5166, 0.5928, 0.5515, 0.6444, 0.5304, 0.6826, 0.4891, 0.6562, 0.5057, 0.6254, 0.5304, 0.6826, 0.5018, 0.7178, 0.467, 0.6838, 0.4891, 0.6562, 0.5018, 0.7178, 0.4655, 0.7473, 0.44, 0.7067, 0.467, 0.6838, 0.1976, 0.1827, 0.2435, 0.1734, 0.2476, 0.2219, 0.2128, 0.2282, 0.2435, 0.1734, 0.2888, 0.1736, 0.283, 0.2224, 0.2476, 0.2219, 0.2888, 0.1736, 0.3316, 0.1817, 0.3172, 0.2291, 0.283, 0.2224, 0.3316, 0.1817, 0.3709, 0.1963, 0.3494, 0.2413, 0.3172, 0.2291, 0.3709, 0.1963, 0.4061, 0.2165, 0.3787, 0.2584, 0.3494, 0.2413, 0.4061, 0.2165, 0.4372, 0.2414, 0.4051, 0.2796, 0.3787, 0.2584, 0.4051, 0.2796, 0.4286, 0.3042, 0.399, 0.3326, 0.3788, 0.3113, 0.4286, 0.3042, 0.4496, 0.3317, 0.4173, 0.3565, 0.399, 0.3326, 0.4496, 0.3317, 0.4682, 0.3613, 0.4336, 0.3824, 0.4173, 0.3565, 0.4682, 0.3613, 0.4846, 0.3926, 0.448, 0.41, 0.4336, 0.3824, 0.4846, 0.3926, 0.4986, 0.4249, 0.4604, 0.4385, 0.448, 0.41, 0.4986, 0.4249, 0.5099, 0.4581, 0.4702, 0.4675, 0.4604, 0.4385, 0.5099, 0.4581, 0.5179, 0.4916, 0.4773, 0.4967, 0.4702, 0.4675, 0.5179, 0.4916, 0.5222, 0.5254, 0.481, 0.5258, 0.4773, 0.4967, 0.5222, 0.5254, 0.5219, 0.5593, 0.481, 0.5545, 0.481, 0.5258, 0.5219, 0.5593, 0.5166, 0.5928, 0.4768, 0.5824, 0.481, 0.5545, 0.5166, 0.5928, 0.5057, 0.6254, 0.4682, 0.6092, 0.4768, 0.5824, 0.5057, 0.6254, 0.4891, 0.6562, 0.455, 0.634, 0.4682, 0.6092, 0.4891, 0.6562, 0.467, 0.6838, 0.4376, 0.6561, 0.455, 0.634, 0.467, 0.6838, 0.44, 0.7067, 0.417, 0.675, 0.4376, 0.6561, 0.2128, 0.2282, 0.2476, 0.2219, 0.2503, 0.2622, 0.2226, 0.2661, 0.2476, 0.2219, 0.283, 0.2224, 0.2785, 0.2628, 0.2503, 0.2622, 0.283, 0.2224, 0.3172, 0.2291, 0.306, 0.2684, 0.2785, 0.2628, 0.3172, 0.2291, 0.3494, 0.2413, 0.3322, 0.2787, 0.306, 0.2684, 0.3494, 0.2413, 0.3787, 0.2584, 0.3565, 0.2931, 0.3322, 0.2787, 0.3787, 0.2584, 0.4051, 0.2796, 0.3788, 0.3113, 0.3565, 0.2931, 0.3788, 0.3113, 0.399, 0.3326, 0.3796, 0.3502, 0.3615, 0.331, 0.399, 0.3326, 0.4173, 0.3565, 0.3961, 0.3719, 0.3796, 0.3502, 0.4173, 0.3565, 0.4336, 0.3824, 0.4112, 0.3958, 0.3961, 0.3719, 0.4336, 0.3824, 0.448, 0.41, 0.4245, 0.4212, 0.4112, 0.3958, 0.448, 0.41, 0.4604, 0.4385, 0.4358, 0.4475, 0.4245, 0.4212, 0.4604, 0.4385, 0.4702, 0.4675, 0.4449, 0.4742, 0.4358, 0.4475, 0.4702, 0.4675, 0.4773, 0.4967, 0.4514, 0.5007, 0.4449, 0.4742, 0.4773, 0.4967, 0.481, 0.5258, 0.4548, 0.5268, 0.4514, 0.5007, 0.481, 0.5258, 0.481, 0.5545, 0.4549, 0.552, 0.4548, 0.5268, 0.481, 0.5545, 0.4768, 0.5824, 0.4514, 0.5762, 0.4549, 0.552, 0.4768, 0.5824, 0.4682, 0.6092, 0.4441, 0.599, 0.4514, 0.5762, 0.4682, 0.6092, 0.455, 0.634, 0.433, 0.62, 0.4441, 0.599, 0.455, 0.634, 0.4376, 0.6561, 0.4182, 0.6389, 0.433, 0.62, 0.4376, 0.6561, 0.417, 0.675, 0.4002, 0.6558, 0.4182, 0.6389, 0.2226, 0.2661, 0.2503, 0.2622, 0.2513, 0.2882, 0.2268, 0.2913, 0.2503, 0.2622, 0.2785, 0.2628, 0.2753, 0.2886, 0.2513, 0.2882, 0.2785, 0.2628, 0.306, 0.2684, 0.2986, 0.2934, 0.2753, 0.2886, 0.306, 0.2684, 0.3322, 0.2787, 0.3209, 0.3023, 0.2986, 0.2934, 0.3322, 0.2787, 0.3565, 0.2931, 0.3419, 0.3149, 0.3209, 0.3023, 0.3565, 0.2931, 0.3788, 0.3113, 0.3615, 0.331, 0.3419, 0.3149, 0.01901, 0.3961, 0.007389, 0.3485, 0.06378, 0.3384, 0.07316, 0.3767, 0.007389, 0.3485, 0.004032, 0.2993, 0.06102, 0.2988, 0.06378, 0.3384, 0.004032, 0.2993, 0.008822, 0.2498, 0.06483, 0.259, 0.06102, 0.2988, 0.008822, 0.2498, 0.02147, 0.2014, 0.07499, 0.2201, 0.06483, 0.259, 0.02147, 0.2014, 0.04155, 0.1557, 0.09116, 0.1832, 0.07499, 0.2201, 0.04155, 0.1557, 0.0685, 0.1139, 0.1129, 0.1496, 0.09116, 0.1832, 0.0685, 0.1139, 0.1017, 0.07736, 0.1396, 0.1203, 0.1129, 0.1496, 0.1017, 0.07736, 0.1403, 0.04726, 0.1707, 0.09608, 0.1396, 0.1203, 0.1403, 0.04726, 0.1835, 0.02454, 0.2054, 0.07782, 0.1707, 0.09608, 0.1835, 0.02454, 0.2303, 0.009964, 0.2429, 0.06609, 0.2054, 0.07782, 0.2303, 0.009964, 0.2794, 0.004032, 0.282, 0.06129, 0.2429, 0.06609, 0.2794, 0.004032, 0.3295, 0.007045, 0.3216, 0.06358, 0.282, 0.06129, 0.3295, 0.007045, 0.3792, 0.01932, 0.3603, 0.0729, 0.3216, 0.06358, 0.3792, 0.01932, 0.4263, 0.04185, 0.3963, 0.08917, 0.3603, 0.0729, 0.2399, 0.5778, 0.189, 0.5662, 0.2074, 0.5125, 0.2458, 0.5221, 0.189, 0.5662, 0.1424, 0.545, 0.1713, 0.4958, 0.2074, 0.5125, 0.1424, 0.545, 0.1012, 0.5163, 0.1388, 0.473, 0.1713, 0.4958, 0.1012, 0.5163, 0.0664, 0.4812, 0.1111, 0.445, 0.1388, 0.473, 0.0664, 0.4812, 0.03879, 0.4407, 0.08904, 0.4125, 0.1111, 0.445, 0.03879, 0.4407, 0.01901, 0.3961, 0.07316, 0.3767, 0.08904, 0.4125, 0.07316, 0.3767, 0.06378, 0.3384, 0.1111, 0.3301, 0.1185, 0.3605, 0.06378, 0.3384, 0.06102, 0.2988, 0.1089, 0.2986, 0.1111, 0.3301, 0.06102, 0.2988, 0.06483, 0.259, 0.112, 0.2668, 0.1089, 0.2986, 0.06483, 0.259, 0.07499, 0.2201, 0.1201, 0.2357, 0.112, 0.2668, 0.07499, 0.2201, 0.09116, 0.1832, 0.133, 0.2063, 0.1201, 0.2357, 0.09116, 0.1832, 0.1129, 0.1496, 0.1503, 0.1795, 0.133, 0.2063, 0.1129, 0.1496, 0.1396, 0.1203, 0.1716, 0.1561, 0.1503, 0.1795, 0.1396, 0.1203, 0.1707, 0.09608, 0.1962, 0.1369, 0.1716, 0.1561, 0.1707, 0.09608, 0.2054, 0.07782, 0.2237, 0.1224, 0.1962, 0.1369, 0.2054, 0.07782, 0.2429, 0.06609, 0.2532, 0.1131, 0.2237, 0.1224, 0.2429, 0.06609, 0.282, 0.06129, 0.284, 0.1093, 0.2532, 0.1131, 0.282, 0.06129, 0.3216, 0.06358, 0.3152, 0.1112, 0.284, 0.1093, 0.3216, 0.06358, 0.3603, 0.0729, 0.3456, 0.1185, 0.3152, 0.1112, 0.3603, 0.0729, 0.3963, 0.08917, 0.3744, 0.1302, 0.3456, 0.1185, 0.2458, 0.5221, 0.2074, 0.5125, 0.2241, 0.4676, 0.254, 0.4763, 0.2074, 0.5125, 0.1713, 0.4958, 0.1958, 0.4545, 0.2241, 0.4676, 0.1713, 0.4958, 0.1388, 0.473, 0.1702, 0.4366, 0.1958, 0.4545, 0.1388, 0.473, 0.1111, 0.445, 0.1484, 0.4145, 0.1702, 0.4366, 0.1111, 0.445, 0.08904, 0.4125, 0.131, 0.3889, 0.1484, 0.4145, 0.08904, 0.4125, 0.07316, 0.3767, 0.1185, 0.3605, 0.131, 0.3889, 0.1185, 0.3605, 0.1111, 0.3301, 0.1419, 0.325, 0.148, 0.3502, 0.1111, 0.3301, 0.1089, 0.2986, 0.1401, 0.2987, 0.1419, 0.325, 0.1089, 0.2986, 0.112, 0.2668, 0.1427, 0.2721, 0.1401, 0.2987, 0.112, 0.2668, 0.1201, 0.2357, 0.1495, 0.246, 0.1427, 0.2721, 0.1201, 0.2357, 0.133, 0.2063, 0.1604, 0.2213, 0.1495, 0.246, 0.133, 0.2063, 0.1503, 0.1795, 0.1748, 0.1988, 0.1604, 0.2213, 0.1503, 0.1795, 0.1716, 0.1561, 0.1925, 0.1793, 0.1748, 0.1988, 0.1716, 0.1561, 0.1962, 0.1369, 0.213, 0.1633, 0.1925, 0.1793, 0.1962, 0.1369, 0.2237, 0.1224, 0.2356, 0.1513, 0.213, 0.1633, 0.2237, 0.1224, 0.2532, 0.1131, 0.2599, 0.1436, 0.2356, 0.1513, 0.2532, 0.1131, 0.284, 0.1093, 0.2852, 0.1405, 0.2599, 0.1436, 0.284, 0.1093, 0.3152, 0.1112, 0.311, 0.1422, 0.2852, 0.1405, 0.3152, 0.1112, 0.3456, 0.1185, 0.3367, 0.1485, 0.311, 0.1422, 0.3456, 0.1185, 0.3744, 0.1302, 0.3624, 0.1584, 0.3367, 0.1485, 0.254, 0.4763, 0.2241, 0.4676, 0.2358, 0.4386, 0.2621, 0.4467, 0.2241, 0.4676, 0.1958, 0.4545, 0.2118, 0.4276, 0.2358, 0.4386, 0.1958, 0.4545, 0.1702, 0.4366, 0.1905, 0.4129, 0.2118, 0.4276, 0.1702, 0.4366, 0.1484, 0.4145, 0.1726, 0.3948, 0.1905, 0.4129, 0.1484, 0.4145, 0.131, 0.3889, 0.1583, 0.3737, 0.1726, 0.3948, 0.131, 0.3889, 0.1185, 0.3605, 0.148, 0.3502, 0.1583, 0.3737, 0.416, 0.9547, 0.3816, 0.9704, 0.3651, 0.9282, 0.3939, 0.9151, 0.3816, 0.9704, 0.3458, 0.9814, 0.3348, 0.9374, 0.3651, 0.9282, 0.3458, 0.9814, 0.3092, 0.9879, 0.3038, 0.9429, 0.3348, 0.9374, 0.3092, 0.9879, 0.2722, 0.9901, 0.2722, 0.9448, 0.3038, 0.9429, 0.2722, 0.9901, 0.2353, 0.9879, 0.2407, 0.9429, 0.2722, 0.9448, 0.2353, 0.9879, 0.1987, 0.9814, 0.2096, 0.9374, 0.2407, 0.9429, 0.1987, 0.9814, 0.1629, 0.9704, 0.1794, 0.9282, 0.2096, 0.9374, 0.1629, 0.9704, 0.1284, 0.9546, 0.1506, 0.9151, 0.1794, 0.9282, 0.1284, 0.9546, 0.09613, 0.934, 0.1238, 0.898, 0.1506, 0.9151, 0.09613, 0.934, 0.06689, 0.9083, 0.09979, 0.8772, 0.1238, 0.898, 0.06689, 0.9083, 0.0418, 0.8779, 0.07945, 0.8527, 0.09979, 0.8772, 0.0418, 0.8779, 0.02201, 0.8432, 0.06361, 0.825, 0.07945, 0.8527, 0.02201, 0.8432, 0.008777, 0.8047, 0.05311, 0.7951, 0.06361, 0.825, 0.008777, 0.8047, 0.004032, 0.7634, 0.04883, 0.764, 0.05311, 0.7951, 0.5405, 0.7635, 0.5357, 0.8047, 0.4914, 0.7952, 0.4957, 0.7641, 0.5357, 0.8047, 0.5225, 0.8432, 0.4809, 0.8251, 0.4914, 0.7952, 0.5225, 0.8432, 0.5027, 0.878, 0.4651, 0.8527, 0.4809, 0.8251, 0.5027, 0.878, 0.4776, 0.9084, 0.4447, 0.8772, 0.4651, 0.8527, 0.4776, 0.9084, 0.4484, 0.934, 0.4207, 0.8981, 0.4447, 0.8772, 0.4484, 0.934, 0.416, 0.9547, 0.3939, 0.9151, 0.4207, 0.8981, 0.3939, 0.9151, 0.3651, 0.9282, 0.3511, 0.8931, 0.3752, 0.8823, 0.3651, 0.9282, 0.3348, 0.9374, 0.3255, 0.9008, 0.3511, 0.8931, 0.3348, 0.9374, 0.3038, 0.9429, 0.2991, 0.9054, 0.3255, 0.9008, 0.3038, 0.9429, 0.2722, 0.9448, 0.2722, 0.907, 0.2991, 0.9054, 0.2722, 0.9448, 0.2407, 0.9429, 0.2454, 0.9054, 0.2722, 0.907, 0.2407, 0.9429, 0.2096, 0.9374, 0.219, 0.9008, 0.2454, 0.9054, 0.2096, 0.9374, 0.1794, 0.9282, 0.1934, 0.8931, 0.219, 0.9008, 0.1794, 0.9282, 0.1506, 0.9151, 0.1693, 0.8823, 0.1934, 0.8931, 0.1506, 0.9151, 0.1238, 0.898, 0.1471, 0.8684, 0.1693, 0.8823, 0.1238, 0.898, 0.09979, 0.8772, 0.1274, 0.8515, 0.1471, 0.8684, 0.09979, 0.8772, 0.07945, 0.8527, 0.1109, 0.8318, 0.1274, 0.8515, 0.07945, 0.8527, 0.06361, 0.825, 0.09817, 0.8098, 0.1109, 0.8318, 0.06361, 0.825, 0.05311, 0.7951, 0.08974, 0.7862, 0.09817, 0.8098, 0.05311, 0.7951, 0.04883, 0.764, 0.08539, 0.7618, 0.08974, 0.7862, 0.4957, 0.7641, 0.4914, 0.7952, 0.4548, 0.7862, 0.4591, 0.7618, 0.4914, 0.7952, 0.4809, 0.8251, 0.4464, 0.8099, 0.4548, 0.7862, 0.4809, 0.8251, 0.4651, 0.8527, 0.4337, 0.8319, 0.4464, 0.8099, 0.4651, 0.8527, 0.4447, 0.8772, 0.4171, 0.8515, 0.4337, 0.8319, 0.4447, 0.8772, 0.4207, 0.8981, 0.3974, 0.8684, 0.4171, 0.8515, 0.4207, 0.8981, 0.3939, 0.9151, 0.3752, 0.8823, 0.3974, 0.8684, 0.3752, 0.8823, 0.3511, 0.8931, 0.3423, 0.8704, 0.3635, 0.861, 0.3511, 0.8931, 0.3255, 0.9008, 0.3197, 0.8771, 0.3423, 0.8704, 0.3255, 0.9008, 0.2991, 0.9054, 0.2962, 0.8812, 0.3197, 0.8771, 0.2991, 0.9054, 0.2722, 0.907, 0.2723, 0.8826, 0.2962, 0.8812, 0.2722, 0.907, 0.2454, 0.9054, 0.2483, 0.8812, 0.2723, 0.8826, 0.2454, 0.9054, 0.219, 0.9008, 0.2248, 0.8771, 0.2483, 0.8812, 0.219, 0.9008, 0.1934, 0.8931, 0.2022, 0.8703, 0.2248, 0.8771, 0.1934, 0.8931, 0.1693, 0.8823, 0.181, 0.8609, 0.2022, 0.8703, 0.1693, 0.8823, 0.1471, 0.8684, 0.1617, 0.849, 0.181, 0.8609, 0.1471, 0.8684, 0.1274, 0.8515, 0.1449, 0.8346, 0.1617, 0.849, 0.1274, 0.8515, 0.1109, 0.8318, 0.1309, 0.8181, 0.1449, 0.8346, 0.1109, 0.8318, 0.09817, 0.8098, 0.1203, 0.7996, 0.1309, 0.8181, 0.09817, 0.8098, 0.08974, 0.7862, 0.1131, 0.7795, 0.1203, 0.7996, 0.08974, 0.7862, 0.08539, 0.7618, 0.1089, 0.7581, 0.1131, 0.7795, 0.4591, 0.7618, 0.4548, 0.7862, 0.4314, 0.7796, 0.4356, 0.7581, 0.4548, 0.7862, 0.4464, 0.8099, 0.4243, 0.7997, 0.4314, 0.7796, 0.4464, 0.8099, 0.4337, 0.8319, 0.4136, 0.8181, 0.4243, 0.7997, 0.4337, 0.8319, 0.4171, 0.8515, 0.3996, 0.8347, 0.4136, 0.8181, 0.4171, 0.8515, 0.3974, 0.8684, 0.3828, 0.849, 0.3996, 0.8347, 0.3974, 0.8684, 0.3752, 0.8823, 0.3635, 0.861, 0.3828, 0.849, 0.5121, 0.2731, 0.5133, 0.2374, 0.5522, 0.2411, 0.5511, 0.2709, 0.5133, 0.2374, 0.5195, 0.2028, 0.5575, 0.2118, 0.5522, 0.2411, 0.5195, 0.2028, 0.53, 0.1695, 0.5665, 0.1834, 0.5575, 0.2118, 0.53, 0.1695, 0.5445, 0.1379, 0.5789, 0.1563, 0.5665, 0.1834, 0.5445, 0.1379, 0.5627, 0.1084, 0.5945, 0.131, 0.5789, 0.1563, 0.5627, 0.1084, 0.5845, 0.08117, 0.6131, 0.1078, 0.5945, 0.131, 0.5845, 0.08117, 0.6099, 0.05678, 0.6345, 0.08708, 0.6131, 0.1078, 0.6099, 0.05678, 0.6388, 0.03592, 0.6587, 0.06954, 0.6345, 0.08708, 0.6388, 0.03592, 0.6711, 0.01947, 0.6853, 0.05585, 0.6587, 0.06954, 0.6711, 0.01947, 0.7063, 0.008485, 0.7139, 0.04678, 0.6853, 0.05585, 0.7063, 0.008485, 0.7435, 0.004032, 0.7437, 0.04308, 0.7139, 0.04678, 0.7435, 0.004032, 0.7814, 0.007042, 0.7737, 0.04535, 0.7437, 0.04308, 0.7814, 0.007042, 0.8185, 0.01823, 0.8025, 0.05384, 0.7737, 0.04535, 0.8185, 0.01823, 0.8525, 0.0383, 0.8284, 0.06853, 0.8025, 0.05384, 0.6329, 0.4493, 0.5973, 0.4323, 0.618, 0.3992, 0.6446, 0.4125, 0.5973, 0.4323, 0.5674, 0.4077, 0.595, 0.38, 0.618, 0.3992, 0.5674, 0.4077, 0.5438, 0.3778, 0.5764, 0.3563, 0.595, 0.38, 0.5438, 0.3778, 0.5268, 0.3444, 0.5629, 0.3295, 0.5764, 0.3563, 0.5268, 0.3444, 0.5164, 0.3091, 0.5545, 0.3007, 0.5629, 0.3295, 0.5164, 0.3091, 0.5121, 0.2731, 0.5511, 0.2709, 0.5545, 0.3007, 0.5511, 0.2709, 0.5522, 0.2411, 0.5826, 0.2437, 0.5815, 0.269, 0.5522, 0.2411, 0.5575, 0.2118, 0.5872, 0.2186, 0.5826, 0.2437, 0.5575, 0.2118, 0.5665, 0.1834, 0.5951, 0.1941, 0.5872, 0.2186, 0.5665, 0.1834, 0.5789, 0.1563, 0.6058, 0.1707, 0.5951, 0.1941, 0.5789, 0.1563, 0.5945, 0.131, 0.6193, 0.1488, 0.6058, 0.1707, 0.5945, 0.131, 0.6131, 0.1078, 0.6353, 0.1287, 0.6193, 0.1488, 0.6131, 0.1078, 0.6345, 0.08708, 0.6536, 0.1109, 0.6353, 0.1287, 0.6345, 0.08708, 0.6587, 0.06954, 0.674, 0.09589, 0.6536, 0.1109, 0.6587, 0.06954, 0.6853, 0.05585, 0.6961, 0.08429, 0.674, 0.09589, 0.6853, 0.05585, 0.7139, 0.04678, 0.7196, 0.07662, 0.6961, 0.08429, 0.7139, 0.04678, 0.7437, 0.04308, 0.7437, 0.07342, 0.7196, 0.07662, 0.7437, 0.04308, 0.7737, 0.04535, 0.7677, 0.07511, 0.7437, 0.07342, 0.7737, 0.04535, 0.8025, 0.05384, 0.7906, 0.08175, 0.7677, 0.07511, 0.8025, 0.05384, 0.8284, 0.06853, 0.8114, 0.09269, 0.7906, 0.08175, 0.6446, 0.4125, 0.618, 0.3992, 0.6346, 0.3738, 0.6553, 0.385, 0.618, 0.3992, 0.595, 0.38, 0.6164, 0.3585, 0.6346, 0.3738, 0.595, 0.38, 0.5764, 0.3563, 0.6016, 0.3394, 0.6164, 0.3585, 0.5764, 0.3563, 0.5629, 0.3295, 0.5908, 0.3176, 0.6016, 0.3394, 0.5629, 0.3295, 0.5545, 0.3007, 0.5842, 0.2938, 0.5908, 0.3176, 0.5545, 0.3007, 0.5511, 0.2709, 0.5815, 0.269, 0.5842, 0.2938, 0.5815, 0.269, 0.5826, 0.2437, 0.6009, 0.2456, 0.5998, 0.2681, 0.5826, 0.2437, 0.5872, 0.2186, 0.6051, 0.2229, 0.6009, 0.2456, 0.5872, 0.2186, 0.5951, 0.1941, 0.6122, 0.2007, 0.6051, 0.2229, 0.5951, 0.1941, 0.6058, 0.1707, 0.622, 0.1794, 0.6122, 0.2007, 0.6058, 0.1707, 0.6193, 0.1488, 0.6343, 0.1594, 0.622, 0.1794, 0.6193, 0.1488, 0.6353, 0.1287, 0.6488, 0.1411, 0.6343, 0.1594, 0.6353, 0.1287, 0.6536, 0.1109, 0.6653, 0.125, 0.6488, 0.1411, 0.6536, 0.1109, 0.674, 0.09589, 0.6834, 0.1116, 0.6653, 0.125, 0.674, 0.09589, 0.6961, 0.08429, 0.7029, 0.1013, 0.6834, 0.1116, 0.6961, 0.08429, 0.7196, 0.07662, 0.7233, 0.09449, 0.7029, 0.1013, 0.7196, 0.07662, 0.7437, 0.07342, 0.744, 0.09165, 0.7233, 0.09449, 0.7437, 0.07342, 0.7677, 0.07511, 0.7644, 0.09305, 0.744, 0.09165, 0.7677, 0.07511, 0.7906, 0.08175, 0.784, 0.09875, 0.7644, 0.09305, 0.7906, 0.08175, 0.8114, 0.09269, 0.8025, 0.1082, 0.784, 0.09875, 0.6553, 0.385, 0.6346, 0.3738, 0.645, 0.3588, 0.6632, 0.369, 0.6346, 0.3738, 0.6164, 0.3585, 0.6294, 0.3457, 0.645, 0.3588, 0.6164, 0.3585, 0.6016, 0.3394, 0.6169, 0.3296, 0.6294, 0.3457, 0.6016, 0.3394, 0.5908, 0.3176, 0.6078, 0.3108, 0.6169, 0.3296, 0.5908, 0.3176, 0.5842, 0.2938, 0.6021, 0.2901, 0.6078, 0.3108, 0.5842, 0.2938, 0.5815, 0.269, 0.5998, 0.2681, 0.6021, 0.2901, 0.3966, 0.4815, 0.4006, 0.5081, 0.3711, 0.5104, 0.368, 0.4888, 0.4006, 0.5081, 0.4001, 0.5347, 0.3707, 0.5321, 0.3711, 0.5104, 0.4001, 0.5347, 0.3956, 0.5606, 0.3669, 0.5534, 0.3707, 0.5321, 0.3956, 0.5606, 0.3872, 0.5853, 0.36, 0.5739, 0.3669, 0.5534, 0.3872, 0.5853, 0.3754, 0.6087, 0.3502, 0.5932, 0.36, 0.5739, 0.3754, 0.6087, 0.3602, 0.6301, 0.3377, 0.6109, 0.3502, 0.5932, 0.3602, 0.6301, 0.3416, 0.649, 0.3225, 0.6264, 0.3377, 0.6109, 0.3416, 0.649, 0.3198, 0.6649, 0.305, 0.6393, 0.3225, 0.6264, 0.3198, 0.6649, 0.2952, 0.6768, 0.2854, 0.649, 0.305, 0.6393, 0.2952, 0.6768, 0.2683, 0.6839, 0.2642, 0.6547, 0.2854, 0.649, 0.2683, 0.6839, 0.24, 0.6853, 0.2422, 0.6559, 0.2642, 0.6547, 0.24, 0.6853, 0.2116, 0.6804, 0.2204, 0.6522, 0.2422, 0.6559, 0.2116, 0.6804, 0.1847, 0.6686, 0.2001, 0.6434, 0.2204, 0.6522, 0.1847, 0.6686, 0.1613, 0.65, 0.1825, 0.6297, 0.2001, 0.6434, 0.2747, 0.379, 0.3044, 0.3826, 0.2973, 0.4112, 0.2752, 0.4084, 0.3044, 0.3826, 0.3317, 0.3935, 0.3178, 0.4196, 0.2973, 0.4112, 0.3317, 0.3935, 0.3552, 0.4103, 0.3357, 0.4325, 0.3178, 0.4196, 0.3552, 0.4103, 0.374, 0.4314, 0.3503, 0.449, 0.3357, 0.4325, 0.374, 0.4314, 0.3879, 0.4556, 0.3611, 0.4681, 0.3503, 0.449, 0.3879, 0.4556, 0.3966, 0.4815, 0.368, 0.4888, 0.3611, 0.4681, 0.368, 0.4888, 0.3711, 0.5104, 0.3401, 0.5132, 0.338, 0.497, 0.3711, 0.5104, 0.3707, 0.5321, 0.3396, 0.5297, 0.3401, 0.5132, 0.3707, 0.5321, 0.3669, 0.5534, 0.3366, 0.546, 0.3396, 0.5297, 0.3669, 0.5534, 0.36, 0.5739, 0.3312, 0.5619, 0.3366, 0.546, 0.36, 0.5739, 0.3502, 0.5932, 0.3237, 0.5768, 0.3312, 0.5619, 0.3502, 0.5932, 0.3377, 0.6109, 0.3141, 0.5904, 0.3237, 0.5768, 0.3377, 0.6109, 0.3225, 0.6264, 0.3027, 0.6024, 0.3141, 0.5904, 0.3225, 0.6264, 0.305, 0.6393, 0.2897, 0.6122, 0.3027, 0.6024, 0.305, 0.6393, 0.2854, 0.649, 0.2755, 0.6194, 0.2897, 0.6122, 0.2854, 0.649, 0.2642, 0.6547, 0.2603, 0.6238, 0.2755, 0.6194, 0.2642, 0.6547, 0.2422, 0.6559, 0.2449, 0.6249, 0.2603, 0.6238, 0.2422, 0.6559, 0.2204, 0.6522, 0.23, 0.6226, 0.2449, 0.6249, 0.2204, 0.6522, 0.2001, 0.6434, 0.2162, 0.617, 0.23, 0.6226, 0.2001, 0.6434, 0.1825, 0.6297, 0.2044, 0.6087, 0.2162, 0.617, 0.2752, 0.4084, 0.2973, 0.4112, 0.2898, 0.4413, 0.2756, 0.4388, 0.2973, 0.4112, 0.3178, 0.4196, 0.3034, 0.4472, 0.2898, 0.4413, 0.3178, 0.4196, 0.3357, 0.4325, 0.3156, 0.4562, 0.3034, 0.4472, 0.3357, 0.4325, 0.3503, 0.449, 0.3256, 0.468, 0.3156, 0.4562, 0.3503, 0.449, 0.3611, 0.4681, 0.3331, 0.4818, 0.3256, 0.468, 0.3611, 0.4681, 0.368, 0.4888, 0.338, 0.497, 0.3331, 0.4818, 0.338, 0.497, 0.3401, 0.5132, 0.314, 0.5151, 0.3127, 0.5035, 0.3401, 0.5132, 0.3396, 0.5297, 0.3135, 0.5273, 0.314, 0.5151, 0.3396, 0.5297, 0.3366, 0.546, 0.3112, 0.5397, 0.3135, 0.5273, 0.3366, 0.546, 0.3312, 0.5619, 0.3071, 0.5518, 0.3112, 0.5397, 0.3312, 0.5619, 0.3237, 0.5768, 0.3014, 0.5632, 0.3071, 0.5518, 0.3237, 0.5768, 0.3141, 0.5904, 0.2942, 0.5735, 0.3014, 0.5632, 0.3141, 0.5904, 0.3027, 0.6024, 0.2858, 0.5824, 0.2942, 0.5735, 0.3027, 0.6024, 0.2897, 0.6122, 0.2765, 0.5896, 0.2858, 0.5824, 0.2897, 0.6122, 0.2755, 0.6194, 0.2667, 0.5949, 0.2765, 0.5896, 0.2755, 0.6194, 0.2603, 0.6238, 0.2566, 0.598, 0.2667, 0.5949, 0.2603, 0.6238, 0.2449, 0.6249, 0.2466, 0.5989, 0.2566, 0.598, 0.2449, 0.6249, 0.23, 0.6226, 0.237, 0.5974, 0.2466, 0.5989, 0.23, 0.6226, 0.2162, 0.617, 0.2282, 0.5938, 0.237, 0.5974, 0.2162, 0.617, 0.2044, 0.6087, 0.2199, 0.5884, 0.2282, 0.5938, 0.2756, 0.4388, 0.2898, 0.4413, 0.2817, 0.4661, 0.272, 0.464, 0.2898, 0.4413, 0.3034, 0.4472, 0.2905, 0.4699, 0.2817, 0.4661, 0.3034, 0.4472, 0.3156, 0.4562, 0.2982, 0.4757, 0.2905, 0.4699, 0.3156, 0.4562, 0.3256, 0.468, 0.3046, 0.4834, 0.2982, 0.4757, 0.3256, 0.468, 0.3331, 0.4818, 0.3095, 0.4928, 0.3046, 0.4834, 0.3331, 0.4818, 0.338, 0.497, 0.3127, 0.5035, 0.3095, 0.4928, 0.6054, 0.6477, 0.6255, 0.6452, 0.6272, 0.6854, 0.614, 0.687, 0.6255, 0.6452, 0.6456, 0.646, 0.6405, 0.686, 0.6272, 0.6854, 0.6456, 0.646, 0.6651, 0.6501, 0.6535, 0.6888, 0.6405, 0.686, 0.6651, 0.6501, 0.6836, 0.6573, 0.6659, 0.6936, 0.6535, 0.6888, 0.6836, 0.6573, 0.7007, 0.6675, 0.6772, 0.7004, 0.6659, 0.6936, 0.7007, 0.6675, 0.7159, 0.6804, 0.6874, 0.709, 0.6772, 0.7004, 0.7159, 0.6804, 0.7289, 0.6958, 0.696, 0.7191, 0.6874, 0.709, 0.7289, 0.6958, 0.7392, 0.7133, 0.7029, 0.7305, 0.696, 0.7191, 0.7392, 0.7133, 0.7465, 0.7325, 0.7077, 0.7429, 0.7029, 0.7305, 0.7465, 0.7325, 0.7504, 0.753, 0.7103, 0.7559, 0.7077, 0.7429, 0.7504, 0.753, 0.7504, 0.774, 0.7104, 0.7691, 0.7103, 0.7559, 0.7504, 0.774, 0.7464, 0.7949, 0.7081, 0.782, 0.7104, 0.7691, 0.7464, 0.7949, 0.7379, 0.8147, 0.7033, 0.794, 0.7081, 0.782, 0.7379, 0.8147, 0.7248, 0.8323, 0.696, 0.8044, 0.7033, 0.794, 0.5202, 0.732, 0.526, 0.7109, 0.5636, 0.7255, 0.5598, 0.7377, 0.526, 0.7109, 0.5365, 0.6921, 0.5701, 0.7144, 0.5636, 0.7255, 0.5365, 0.6921, 0.5505, 0.676, 0.5789, 0.7047, 0.5701, 0.7144, 0.5505, 0.676, 0.5672, 0.6632, 0.5894, 0.6967, 0.5789, 0.7047, 0.5672, 0.6632, 0.5857, 0.6537, 0.6013, 0.6908, 0.5894, 0.6967, 0.5857, 0.6537, 0.6054, 0.6477, 0.614, 0.687, 0.6013, 0.6908, 0.614, 0.687, 0.6272, 0.6854, 0.6291, 0.7209, 0.6221, 0.7216, 0.6272, 0.6854, 0.6405, 0.686, 0.6363, 0.7214, 0.6291, 0.7209, 0.6405, 0.686, 0.6535, 0.6888, 0.6434, 0.723, 0.6363, 0.7214, 0.6535, 0.6888, 0.6659, 0.6936, 0.6502, 0.7257, 0.6434, 0.723, 0.6659, 0.6936, 0.6772, 0.7004, 0.6564, 0.7294, 0.6502, 0.7257, 0.6772, 0.7004, 0.6874, 0.709, 0.662, 0.734, 0.6564, 0.7294, 0.6874, 0.709, 0.696, 0.7191, 0.6668, 0.7394, 0.662, 0.734, 0.696, 0.7191, 0.7029, 0.7305, 0.6706, 0.7453, 0.6668, 0.7394, 0.7029, 0.7305, 0.7077, 0.7429, 0.6732, 0.7517, 0.6706, 0.7453, 0.7077, 0.7429, 0.7103, 0.7559, 0.6748, 0.7582, 0.6732, 0.7517, 0.7103, 0.7559, 0.7104, 0.7691, 0.6751, 0.7647, 0.6748, 0.7582, 0.7104, 0.7691, 0.7081, 0.782, 0.6742, 0.7709, 0.6751, 0.7647, 0.7081, 0.782, 0.7033, 0.794, 0.6723, 0.7767, 0.6742, 0.7709, 0.7033, 0.794, 0.696, 0.8044, 0.6694, 0.782, 0.6723, 0.7767, 0.5598, 0.7377, 0.5636, 0.7255, 0.5963, 0.7394, 0.5938, 0.7449, 0.5636, 0.7255, 0.5701, 0.7144, 0.5996, 0.7344, 0.5963, 0.7394, 0.5701, 0.7144, 0.5789, 0.7047, 0.604, 0.7299, 0.5996, 0.7344, 0.5789, 0.7047, 0.5894, 0.6967, 0.6093, 0.7262, 0.604, 0.7299, 0.5894, 0.6967, 0.6013, 0.6908, 0.6154, 0.7234, 0.6093, 0.7262, 0.6013, 0.6908, 0.614, 0.687, 0.6221, 0.7216, 0.6154, 0.7234, 0.6221, 0.7216, 0.6291, 0.7209, 0.6305, 0.7621, 0.6302, 0.762, 0.6291, 0.7209, 0.6363, 0.7214, 0.631, 0.7623, 0.6305, 0.7621, 0.6363, 0.7214, 0.6434, 0.723, 0.6315, 0.7625, 0.631, 0.7623, 0.6434, 0.723, 0.6502, 0.7257, 0.632, 0.7628, 0.6315, 0.7625, 0.6502, 0.7257, 0.6564, 0.7294, 0.6325, 0.763, 0.632, 0.7628, 0.6564, 0.7294, 0.662, 0.734, 0.6329, 0.7633, 0.6325, 0.763, 0.662, 0.734, 0.6668, 0.7394, 0.6333, 0.7635, 0.6329, 0.7633, 0.6668, 0.7394, 0.6706, 0.7453, 0.6337, 0.7637, 0.6333, 0.7635, 0.6706, 0.7453, 0.6732, 0.7517, 0.6339, 0.7639, 0.6337, 0.7637, 0.6732, 0.7517, 0.6748, 0.7582, 0.6339, 0.764, 0.6339, 0.7639, 0.6748, 0.7582, 0.6751, 0.7647, 0.6338, 0.7641, 0.6339, 0.764, 0.6751, 0.7647, 0.6742, 0.7709, 0.6335, 0.7641, 0.6338, 0.7641, 0.6742, 0.7709, 0.6723, 0.7767, 0.633, 0.7641, 0.6335, 0.7641, 0.6723, 0.7767, 0.6694, 0.782, 0.6327, 0.7643, 0.633, 0.7641, 0.5938, 0.7449, 0.5963, 0.7394, 0.6302, 0.7628, 0.6303, 0.7631, 0.5963, 0.7394, 0.5996, 0.7344, 0.63, 0.7624, 0.6302, 0.7628, 0.5996, 0.7344, 0.604, 0.7299, 0.6298, 0.7621, 0.63, 0.7624, 0.604, 0.7299, 0.6093, 0.7262, 0.6298, 0.762, 0.6298, 0.7621, 0.6093, 0.7262, 0.6154, 0.7234, 0.6299, 0.762, 0.6298, 0.762, 0.6154, 0.7234, 0.6221, 0.7216, 0.6302, 0.762, 0.6299, 0.762, 0.04572, 0.09612, 0.04567, 0.09442, 0.04867, 0.09263, 0.04974, 0.09589])
me_headusobjexport584_group5.materials.append(mat_tdsk_lowpolytree)
me_headusobjexport584_group5.use_remesh_preserve_volume = False
me_headusobjexport584_group5.use_remesh_preserve_attributes = False
me_headusobjexport584_group5.use_mirror_vertex_groups = False
me_headusobjexport584_group5.update()

# ---- objects
ob_tdsk_lowpolytree = bpy.data.objects.new('TDSK_LowPolyTree', me_headusobjexport584_group5)

# ---- transforms, parenting, visibility, modifiers, constraints
ob_tdsk_lowpolytree.location = (0.0, 0.0, 0.0)
ob_tdsk_lowpolytree.rotation_euler = (1.571, -0.0, 0.0)
ob_tdsk_lowpolytree.lineart.crease_threshold = 0.0

# ---- collection membership
col_collection_1.objects.link(ob_tdsk_lowpolytree)

# ---- scene / render settings (as saved in the file)
scene.frame_start = 1; scene.frame_end = 250; scene.frame_set(1)
scene.render.engine = 'BLENDER_EEVEE_NEXT'
scene.render.image_settings.color_mode = 'RGB'
scene.render.image_settings.compression = 90
scene.render.resolution_percentage = 50
scene.render.dither_intensity = 0.0
scene.cycles.use_denoising = False
scene.cycles.samples = 10
scene.cycles.sampling_pattern = 'TABULATED_SOBOL'
scene.cycles.light_sampling_threshold = 0.0
scene.cycles.use_adaptive_sampling = False
scene.cycles.use_light_tree = False
scene.cycles.blur_glossy = 0.0
scene.cycles.volume_bounces = 1
scene.cycles.pixel_filter_type = 'GAUSSIAN'
scene.cycles.sample_clamp_indirect = 0.0
scene.view_settings.view_transform = 'Standard'
bpy.context.view_layer.update()

# ---- added for rendering (the .blend has no active camera and no usable light): camera, sun
cam_auto = bpy.data.cameras.new('AutoCamera')
cam_auto.lens = 50.0
cam_auto.sensor_width = 36.0
cam_auto.clip_end = 1000.0
ob_auto_camera = bpy.data.objects.new('AutoCamera', cam_auto)
scene.collection.objects.link(ob_auto_camera)
ob_auto_camera.location = (1.68522, -2.02127, 2.17943)
ob_auto_camera.rotation_euler = (1.09748, -7.21219e-08, 0.694738)
scene.camera = ob_auto_camera
light_auto_sun = bpy.data.lights.new('AutoSun', 'SUN')
light_auto_sun.energy = 3.0
light_auto_sun.angle = 0.0523599
ob_auto_sun = bpy.data.objects.new('AutoSun', light_auto_sun)
scene.collection.objects.link(ob_auto_sun)
ob_auto_sun.rotation_euler = (0.872665, 0.174533, 0.523599)
bpy.context.view_layer.update()
